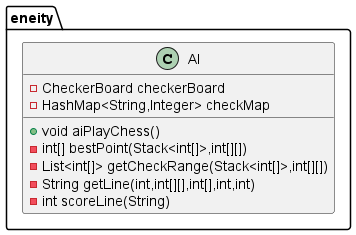

The diagram above was rendered by PlantUML. Its source (embedded in the PNG):
@startuml
class eneity.AI {
- CheckerBoard checkerBoard
- HashMap<String,Integer> checkMap
+ void aiPlayChess()
- int[] bestPoint(Stack<int[]>,int[][])
- List<int[]> getCheckRange(Stack<int[]>,int[][])
- String getLine(int,int[][],int[],int,int)
- int scoreLine(String)
}
@enduml